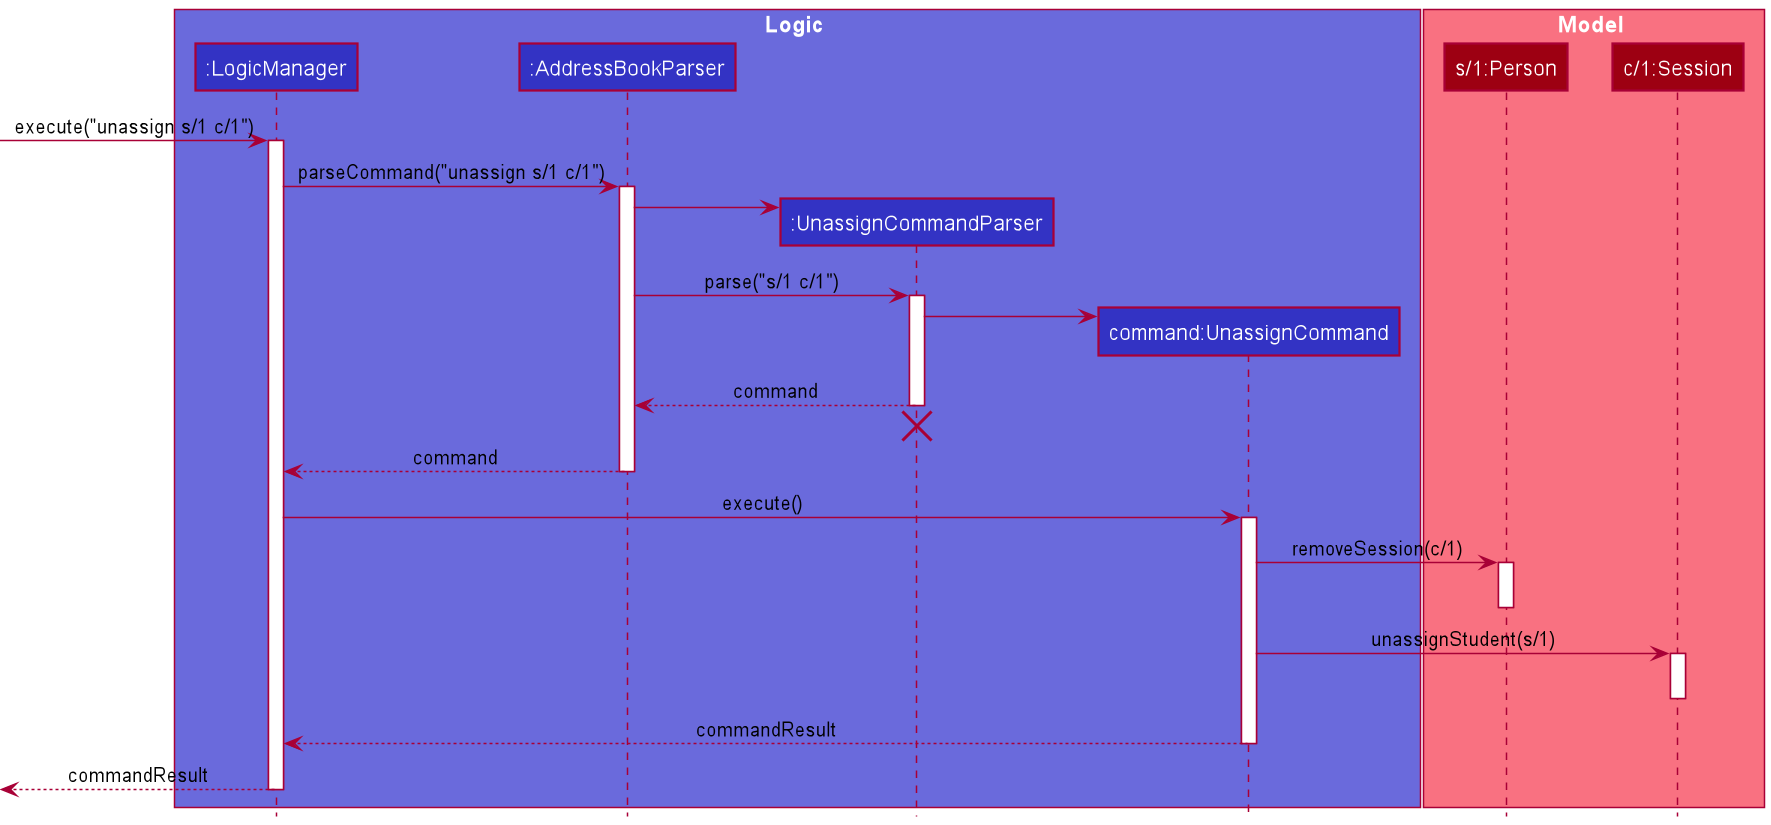

The diagram above was rendered by PlantUML. Its source (embedded in the PNG):
@startuml
'https://plantuml.com/sequence-diagram
!include Style.puml

box Logic LOGIC_COLOR_T2
participant ":LogicManager" as LogicManager LOGIC_COLOR
participant ":AddressBookParser" as AddressBookParser LOGIC_COLOR
participant ":UnassignCommandParser" as UnassignCommandParser LOGIC_COLOR
participant "command:UnassignCommand" as command LOGIC_COLOR
end box

box Model MODEL_COLOR_T1
participant "s/1:Person" as s1 MODEL_COLOR
participant "c/1:Session" as c1 MODEL_COLOR
end box

[-> LogicManager : execute("unassign s/1 c/1")
activate LogicManager

LogicManager -> AddressBookParser : parseCommand("unassign s/1 c/1")
activate AddressBookParser

create UnassignCommandParser
AddressBookParser -> UnassignCommandParser

AddressBookParser -> UnassignCommandParser : parse("s/1 c/1")
activate UnassignCommandParser

create command
UnassignCommandParser -> command

UnassignCommandParser --> AddressBookParser : command
deactivate UnassignCommandParser

UnassignCommandParser -[hidden]->]
destroy UnassignCommandParser

AddressBookParser --> LogicManager : command
deactivate AddressBookParser

LogicManager -> command : execute()
activate command

command -> s1 : removeSession(c/1)
activate s1

deactivate s1

command -> c1 : unassignStudent(s/1)
activate c1

deactivate c1

command --> LogicManager : commandResult
deactivate command

LogicManager -->[ : commandResult
deactivate LogicManager
@enduml